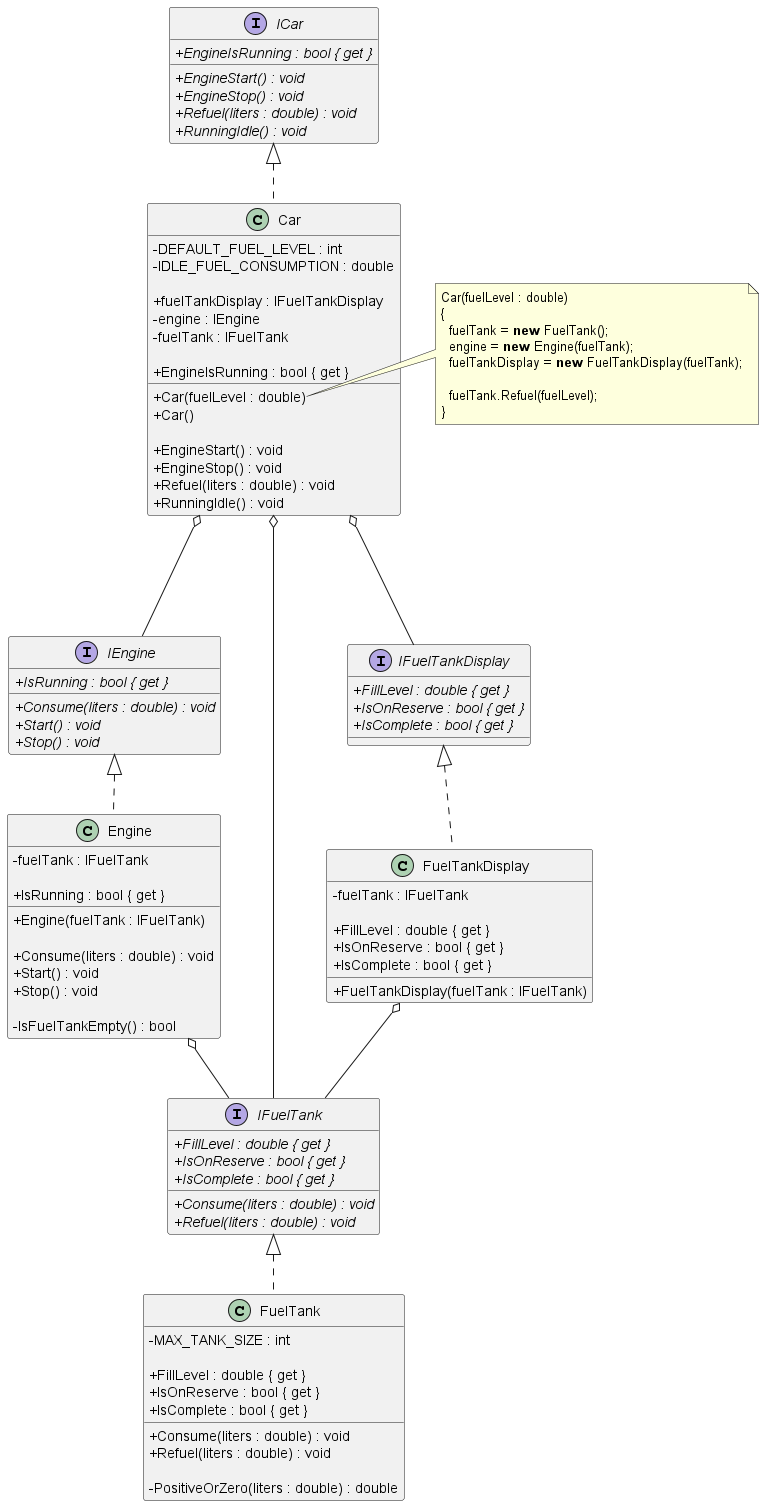

The diagram above was rendered by PlantUML. Its source (embedded in the PNG):
@startuml "Engine And Fuel Tank"
skinparam classAttributeIconSize 0

interface ICar
{
  + //EngineIsRunning : bool { get }//
  + //EngineStart() : void//
  + //EngineStop() : void//
  + //Refuel(liters : double) : void//
  + //RunningIdle() : void//
}

interface IEngine
{
  + //IsRunning : bool { get }//
  + //Consume(liters : double) : void//
  + //Start() : void//
  + //Stop() : void//
}

interface IFuelTank
{
  + //FillLevel : double { get }//
  + //IsOnReserve : bool { get }//
  + //IsComplete : bool { get }//
  + //Consume(liters : double) : void//
  + //Refuel(liters : double) : void//
}

interface IFuelTankDisplay
{
  + //FillLevel : double { get }//
  + //IsOnReserve : bool { get }//
  + //IsComplete : bool { get }//
}

class Car
{
  - DEFAULT_FUEL_LEVEL : int
  - IDLE_FUEL_CONSUMPTION : double

  + fuelTankDisplay : IFuelTankDisplay
  - engine : IEngine
  - fuelTank : IFuelTank

  + EngineIsRunning : bool { get }

  + Car(fuelLevel : double)
  + Car()

  + EngineStart() : void
  + EngineStop() : void
  + Refuel(liters : double) : void
  + RunningIdle() : void
}

class Engine
{
  - fuelTank : IFuelTank

  + IsRunning : bool { get }

  + Engine(fuelTank : IFuelTank)

  + Consume(liters : double) : void
  + Start() : void
  + Stop() : void

  - IsFuelTankEmpty() : bool
}

class FuelTank
{
  - MAX_TANK_SIZE : int

  + FillLevel : double { get }
  + IsOnReserve : bool { get }
  + IsComplete : bool { get }

  + Consume(liters : double) : void
  + Refuel(liters : double) : void

  - PositiveOrZero(liters : double) : double
}

class FuelTankDisplay
{
  - fuelTank : IFuelTank

  + FillLevel : double { get }
  + IsOnReserve : bool { get }
  + IsComplete : bool { get }

  + FuelTankDisplay(fuelTank : IFuelTank)
} 

ICar <|.. Car
Car o--- IFuelTankDisplay
Car o--- IEngine
Car o--- IFuelTank

IEngine <|.. Engine
Engine o-- IFuelTank

IFuelTank <|.. FuelTank

IFuelTankDisplay <|.. FuelTankDisplay
FuelTankDisplay o-- IFuelTank

note right of Car::Car
Car(fuelLevel : double)
{
  fuelTank = **new** FuelTank();
  engine = **new** Engine(fuelTank);
  fuelTankDisplay = **new** FuelTankDisplay(fuelTank);

  fuelTank.Refuel(fuelLevel);
}
end note


@enduml